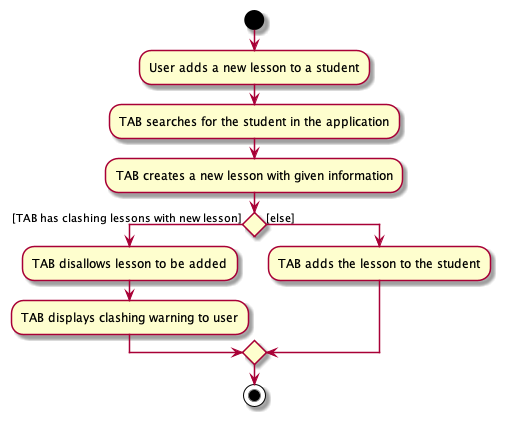

The diagram above was rendered by PlantUML. Its source (embedded in the PNG):
@startuml

start
:User adds a new lesson to a student;

:TAB searches for the student in the application;

:TAB creates a new lesson with given information;

if () then ([TAB has clashing lessons with new lesson])
  :TAB disallows lesson to be added;
  :TAB displays clashing warning to user;
else ([else])
  :TAB adds the lesson to the student;
endif

stop

@enduml